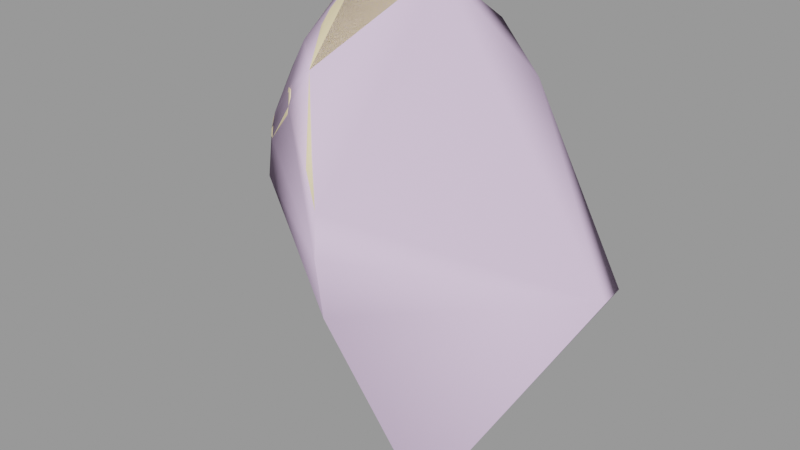# Source: engineergib004.blend  (saved by Blender 2.92.15; exported with 4.5.12 LTS)
import bpy
from mathutils import Matrix  # noqa: F401  (used for matrix-valued properties, if any)

bpy.ops.wm.read_factory_settings(use_empty=True)
scene = bpy.context.scene
scene.name = 'engineergib004.qc'

# ---- materials (node trees are filled in below, after node groups)
mat_engineer_red_gib = bpy.data.materials.new('engineer_red_gib')
mat_engineer_red_gib.use_transparent_shadow = False
mat_engineer_red_gib.diffuse_color = (0.9923, 0.814, 0.4868, 1.0)
mat_phy = bpy.data.materials.new('  phy')
mat_phy.use_transparent_shadow = False
mat_phy.diffuse_color = (0.8091, 0.6173, 0.8791, 1.0)

# ---- material node trees

# ---- meshes
me_engineergib004_reference = bpy.data.meshes.new('engineergib004_reference')
me_engineergib004_reference.from_pydata([(-4.893, 0.5898, 42.87), (-5.575, -1.776, 45.85), (-4.904, 0.7252, 43.47), (-4.297, 3.031, 41.99), (-4.21, 3.714, 42.59), (-4.442, 0.9485, 41.41), (-10.25, 2.175, 56.41), (-9.283, 4.348, 56.04), (-10.12, 2.211, 56.03), (-9.294, 4.54, 56.58), (-6.586, 6.421, 54.22), (-7.006, 6.511, 52.94), (-10.91, 2.505, 55.05), (-10.46, 4.769, 54.12), (-11.44, 2.813, 54.18), (-9.908, 4.608, 55.12), (-7.597, 6.438, 51.58), (-5.735, 6.104, 48.49), (-9.317, 1.73, 57.57), (-8.158, 4.176, 57.93), (-5.422, 5.997, 56.59), (-4.211, 6.686, 54.48), (-3.446, 7.071, 51.75), (-4.683, 6.699, 50.11), (-4.415, 5.974, 46.9), (-5.52, 3.612, 44.45), (-2.77, 5.872, 45.31), (-4.487, 3.613, 43.13), (-5.702, 0.1224, 44.81), (-6.499, -0.5177, 46.14), (-6.553, 3.611, 45.78), (-2.171, 7.087, 49.2), (-0.4937, 7.169, 46.94), (-3.773, 6.575, 48.67), (-8.043, 3.784, 57.69), (-6.615, 3.957, 58.55), (-9.013, 1.702, 57.46), (-7.908, 1.344, 58.7), (-7.713, -0.247, 57.86), (-6.917, -2.106, 56.48), (-5.969, -3.267, 54.26), (-5.218, -3.815, 52.83), (-4.836, -4.298, 51.51), (-4.344, -4.508, 49.74), (-3.129, -3.33, 46.17), (-0.3, 5.847, 47.03), (-1.43, 3.517, 45.8), (-2.719, 2.741, 43.08), (-2.01, -1.497, 43.04), (-1.836, -2.727, 42.7), (-3.418, -1.147, 41.73), (-6.066, -2.738, 49.04), (-6.247, -3.256, 51.02), (-6.462, -3.129, 52.69), (-7.968, -1.661, 55.19), (-8.748, 0.004853, 56.57), (-9.923, 0.1189, 55.34), (-9.003, -0.1822, 56.56), (-9.172, -1.401, 53.96), (-8.108, -1.855, 55.08), (-7.705, -2.256, 51.6), (-7.351, -2.324, 50.26), (-7.418, -1.139, 48.02), (-10.18, -0.984, 51.59), (-10.04, -0.9176, 53.03), (-9.1, -1.232, 53.91), (-10.69, 0.4866, 54.15), (-9.866, 0.1851, 55.04), (-11.29, 0.6168, 53.25), (-9.652, -1.055, 54.11), (-7.984, -1.926, 55.56), (-8.22, -1.742, 55.53), (-7.795, -2.132, 55.41), (-7.726, -2.28, 55.15), (-7.804, -2.314, 54.87), (-9.236, -1.627, 53.46), (-9.473, -1.443, 53.43), (-9.662, -1.237, 53.57), (-9.73, -1.089, 53.83), (-7.1, 3.88, 45.64), (-7.002, 6.529, 47.04), (-8.673, 6.743, 49.48), (-10.35, 5.156, 51.53), (-11.26, 3.27, 52.03), (-10.86, 1.177, 51.17), (-9.666, 0.2978, 48.97), (-8.209, 0.1246, 46.52), (-7.318, 0.6842, 45.49), (-8.831, 0.8715, 45.01), (-7.738, 1.445, 44.67), (-10.33, 1.367, 45.74), (-11.39, 2.579, 46.12), (-12.03, 4.403, 46.59), (-11.12, 5.79, 46.9), (-9.398, 6.457, 46.66), (-7.54, 6.525, 46.22), (-7.353, 4.113, 44.99), (-9.332, -0.6349, 54.01), (-9.41, -0.6688, 53.73), (-9.341, -0.8167, 53.46), (-9.153, -1.022, 53.32), (-8.891, -1.198, 53.32), (-7.484, -1.893, 54.76), (-7.406, -1.86, 55.04), (-7.474, -1.712, 55.3), (-7.663, -1.506, 55.45), (-7.9, -1.321, 55.42)], [], [(0, 1, 2), (3, 0, 4), (3, 5, 0), (6, 7, 8), (6, 9, 7), (9, 10, 7), (11, 7, 10), (12, 13, 14), (12, 15, 13), (15, 12, 8), (15, 8, 7), (11, 15, 7), (15, 11, 16), (11, 17, 16), (15, 16, 13), (18, 9, 6), (18, 19, 9), (9, 19, 20), (9, 20, 10), (10, 20, 21), (10, 21, 22), (22, 11, 10), (22, 23, 11), (11, 23, 17), (23, 24, 17), (17, 24, 25), (25, 24, 26), (25, 26, 27), (2, 25, 27), (2, 28, 25), (25, 28, 29), (25, 29, 30), (17, 25, 30), (31, 32, 26), (24, 31, 26), (24, 33, 31), (23, 33, 24), (31, 33, 23), (31, 23, 22), (34, 35, 20), (36, 35, 34), (36, 37, 35), (2, 4, 0), (2, 27, 4), (26, 4, 27), (4, 26, 32), (37, 38, 39), (37, 39, 35), (39, 40, 35), (20, 35, 40), (20, 40, 21), (41, 21, 40), (41, 42, 21), (21, 42, 43), (21, 43, 22), (44, 22, 43), (44, 31, 22), (45, 31, 44), (45, 32, 31), (4, 32, 45), (4, 45, 46), (4, 46, 47), (47, 46, 48), (4, 47, 48), (4, 48, 5), (4, 5, 3), (45, 44, 46), (49, 46, 44), (49, 48, 46), (49, 5, 48), (49, 50, 5), (50, 0, 5), (50, 1, 0), (49, 1, 50), (49, 44, 1), (44, 51, 1), (44, 43, 51), (51, 43, 42), (51, 42, 52), (41, 52, 42), (41, 53, 52), (53, 41, 40), (53, 40, 39), (53, 39, 54), (39, 55, 54), (39, 38, 55), (36, 55, 38), (36, 38, 37), (56, 18, 6), (56, 57, 18), (58, 57, 56), (58, 59, 57), (53, 59, 58), (53, 58, 60), (52, 53, 60), (52, 60, 61), (52, 61, 62), (63, 62, 61), (63, 61, 60), (64, 63, 60), (64, 60, 65), (66, 64, 65), (66, 65, 67), (12, 66, 67), (12, 67, 8), (64, 68, 63), (64, 66, 68), (66, 14, 68), (66, 12, 14), (52, 62, 51), (29, 51, 62), (29, 1, 51), (1, 29, 28), (1, 28, 2), (69, 70, 71), (69, 72, 70), (69, 73, 72), (69, 74, 73), (69, 75, 74), (69, 76, 75), (69, 77, 76), (69, 78, 77), (18, 55, 36), (18, 57, 55), (57, 54, 55), (57, 59, 54), (59, 53, 54), (19, 34, 20), (19, 36, 34), (19, 18, 36), (58, 65, 60), (58, 67, 65), (58, 56, 67), (56, 8, 67), (56, 6, 8), (79, 17, 30), (79, 80, 17), (80, 16, 17), (80, 81, 16), (81, 13, 16), (81, 82, 13), (82, 14, 13), (82, 83, 14), (83, 68, 14), (83, 84, 68), (84, 63, 68), (84, 85, 63), (85, 62, 63), (85, 86, 62), (86, 29, 62), (86, 87, 29), (87, 88, 89), (87, 86, 88), (86, 90, 88), (86, 85, 90), (85, 91, 90), (85, 84, 91), (84, 92, 91), (84, 83, 92), (83, 93, 92), (83, 82, 93), (82, 94, 93), (82, 81, 94), (81, 95, 94), (81, 80, 95), (80, 96, 95), (80, 79, 96), (79, 89, 96), (79, 87, 89), (87, 79, 30), (87, 30, 29), (92, 90, 91), (92, 88, 90), (92, 89, 88), (92, 96, 89), (92, 95, 96), (92, 94, 95), (92, 93, 94), (78, 69, 97), (78, 97, 98), (77, 78, 98), (77, 98, 99), (76, 77, 99), (76, 99, 100), (75, 76, 100), (75, 100, 101), (102, 75, 101), (102, 74, 75), (102, 73, 74), (102, 103, 73), (103, 72, 73), (103, 104, 72), (104, 70, 72), (104, 105, 70), (105, 71, 70), (105, 106, 71), (97, 71, 106), (97, 69, 71)])
me_engineergib004_reference.polygons.foreach_set('use_smooth', [True] * 198)
_k = set([(0, 1), (0, 4), (1, 2), (1, 51), (2, 27), (4, 26), (6, 9), (6, 56), (7, 8), (7, 10), (8, 67), (9, 10), (18, 19), (18, 57), (19, 20), (20, 34), (26, 27), (34, 36), (36, 55), (42, 52), (51, 52), (53, 54), (53, 59), (54, 55), (56, 58), (57, 59), (58, 60), (60, 65), (65, 67), (69, 71), (69, 78), (70, 71), (70, 72), (72, 73), (73, 74), (74, 75), (75, 76), (76, 77), (77, 78)])
me_engineergib004_reference.attributes.new('sharp_edge', 'BOOLEAN', 'EDGE').data.foreach_set('value', [ (min(e.vertices), max(e.vertices)) in _k for e in me_engineergib004_reference.edges])
_uv = me_engineergib004_reference.uv_layers.new(name='UVMap')
_uv.uv.foreach_set('vector', [0.5775, 0.1248, 0.5969, 0.1743, 0.5761, 0.1346, 0.9546, 0.07248, 0.9826, 0.1028, 0.9576, 0.09683, 0.9546, 0.07248, 0.9837, 0.0696, 0.9826, 0.1028, 0.9522, 0.3713, 0.9434, 0.3346, 0.9551, 0.3643, 0.9522, 0.3713, 0.9404, 0.3412, 0.9434, 0.3346, 0.9404, 0.3412, 0.9274, 0.2829, 0.9434, 0.3346, 0.9347, 0.2672, 0.9434, 0.3346, 0.9274, 0.2829, 0.9628, 0.3504, 0.9575, 0.312, 0.9689, 0.3385, 0.9628, 0.3504, 0.9505, 0.3234, 0.9575, 0.312, 0.9505, 0.3234, 0.9628, 0.3504, 0.9551, 0.3643, 0.9505, 0.3234, 0.9551, 0.3643, 0.9434, 0.3346, 0.9347, 0.2672, 0.9505, 0.3234, 0.9434, 0.3346, 0.9505, 0.3234, 0.9347, 0.2672, 0.9435, 0.252, 0.9347, 0.2672, 0.9409, 0.195, 0.9435, 0.252, 0.9505, 0.3234, 0.9435, 0.252, 0.9575, 0.312, 0.94, 0.3883, 0.9404, 0.3412, 0.9522, 0.3713, 0.94, 0.3883, 0.9283, 0.3555, 0.9404, 0.3412, 0.9404, 0.3412, 0.9283, 0.3555, 0.9115, 0.3107, 0.9404, 0.3412, 0.9115, 0.3107, 0.9274, 0.2829, 0.9274, 0.2829, 0.9115, 0.3107, 0.9003, 0.2888, 0.9274, 0.2829, 0.9003, 0.2888, 0.9131, 0.2263, 0.9131, 0.2263, 0.9347, 0.2672, 0.9274, 0.2829, 0.9131, 0.2263, 0.9276, 0.211, 0.9347, 0.2672, 0.9347, 0.2672, 0.9276, 0.211, 0.9409, 0.195, 0.9276, 0.211, 0.9371, 0.1627, 0.9409, 0.195, 0.9409, 0.195, 0.9371, 0.1627, 0.9603, 0.1316, 0.9603, 0.1316, 0.9371, 0.1627, 0.9313, 0.1283, 0.9603, 0.1316, 0.9313, 0.1283, 0.9573, 0.106, 0.9814, 0.1093, 0.9603, 0.1316, 0.9573, 0.106, 0.9814, 0.1093, 0.9879, 0.1292, 0.9603, 0.1316, 0.9603, 0.1316, 0.9879, 0.1292, 0.9952, 0.1506, 0.9603, 0.1316, 0.9952, 0.1506, 0.9632, 0.1575, 0.9409, 0.195, 0.9603, 0.1316, 0.9632, 0.1575, 0.9122, 0.1815, 0.9074, 0.1383, 0.9313, 0.1283, 0.9371, 0.1627, 0.9122, 0.1815, 0.9313, 0.1283, 0.9371, 0.1627, 0.926, 0.1842, 0.9122, 0.1815, 0.9276, 0.211, 0.926, 0.1842, 0.9371, 0.1627, 0.9122, 0.1815, 0.926, 0.1842, 0.9276, 0.211, 0.9122, 0.1815, 0.9276, 0.211, 0.9131, 0.2263, 0.9255, 0.3603, 0.9124, 0.3593, 0.9115, 0.3107, 0.9355, 0.392, 0.9124, 0.3593, 0.9255, 0.3603, 0.9355, 0.392, 0.9225, 0.4012, 0.9124, 0.3593, 0.9814, 0.1093, 0.9576, 0.09683, 0.9826, 0.1028, 0.9814, 0.1093, 0.9573, 0.106, 0.9576, 0.09683, 0.9313, 0.1283, 0.9576, 0.09683, 0.9573, 0.106, 0.626, 0.8555, 0.6345, 0.8087, 0.6373, 0.7777, 0.7176, 0.8743, 0.7152, 0.904, 0.7094, 0.9384, 0.7176, 0.8743, 0.7094, 0.9384, 0.7111, 0.8251, 0.7094, 0.9384, 0.6981, 0.9615, 0.7111, 0.8251, 0.6963, 0.79, 0.7111, 0.8251, 0.6981, 0.9615, 0.6963, 0.79, 0.6981, 0.9615, 0.6826, 0.7793, 0.6903, 0.9726, 0.6826, 0.7793, 0.6981, 0.9615, 0.6903, 0.9726, 0.6836, 0.983, 0.6826, 0.7793, 0.6826, 0.7793, 0.6836, 0.983, 0.674, 0.9892, 0.6826, 0.7793, 0.674, 0.9892, 0.6668, 0.7761, 0.6521, 0.9726, 0.6668, 0.7761, 0.674, 0.9892, 0.6521, 0.9726, 0.6517, 0.7782, 0.6668, 0.7761, 0.6392, 0.8008, 0.6517, 0.7782, 0.6521, 0.9726, 0.6392, 0.8008, 0.6373, 0.7777, 0.6517, 0.7782, 0.626, 0.8555, 0.6373, 0.7777, 0.6392, 0.8008, 0.626, 0.8555, 0.6392, 0.8008, 0.638, 0.8472, 0.626, 0.8555, 0.638, 0.8472, 0.6274, 0.8689, 0.6274, 0.8689, 0.638, 0.8472, 0.6318, 0.9435, 0.626, 0.8555, 0.6274, 0.8689, 0.6318, 0.9435, 0.626, 0.8555, 0.6318, 0.9435, 0.6241, 0.9078, 0.626, 0.8555, 0.6241, 0.9078, 0.624, 0.869, 0.6392, 0.8008, 0.6521, 0.9726, 0.638, 0.8472, 0.6315, 0.9659, 0.638, 0.8472, 0.6521, 0.9726, 0.6315, 0.9659, 0.6318, 0.9435, 0.638, 0.8472, 0.6194, 0.09302, 0.5767, 0.08964, 0.7384, 0.09436, 0.6194, 0.09302, 0.5979, 0.09389, 0.5767, 0.08964, 0.5979, 0.09389, 0.5775, 0.1248, 0.5767, 0.08964, 0.5979, 0.09389, 0.5969, 0.1743, 0.5775, 0.1248, 0.6194, 0.09302, 0.5969, 0.1743, 0.5979, 0.09389, 0.6194, 0.09302, 0.6222, 0.1582, 0.5969, 0.1743, 0.6222, 0.1582, 0.6073, 0.226, 0.5969, 0.1743, 0.6222, 0.1582, 0.6281, 0.2252, 0.6073, 0.226, 0.6073, 0.226, 0.6281, 0.2252, 0.629, 0.2554, 0.6073, 0.226, 0.629, 0.2554, 0.6141, 0.2573, 0.6283, 0.2792, 0.6141, 0.2573, 0.629, 0.2554, 0.6283, 0.2792, 0.6167, 0.2847, 0.6141, 0.2573, 0.6167, 0.2847, 0.6283, 0.2792, 0.6249, 0.3061, 0.6167, 0.2847, 0.6249, 0.3061, 0.6209, 0.3492, 0.6167, 0.2847, 0.6209, 0.3492, 0.6085, 0.3363, 0.6209, 0.3492, 0.6007, 0.3709, 0.6085, 0.3363, 0.6209, 0.3492, 0.6121, 0.3857, 0.6007, 0.3709, 0.5938, 0.4002, 0.6007, 0.3709, 0.6121, 0.3857, 0.5938, 0.4002, 0.6121, 0.3857, 0.606, 0.4132, 0.5879, 0.3539, 0.5909, 0.3995, 0.5792, 0.3877, 0.5879, 0.3539, 0.5985, 0.3681, 0.5909, 0.3995, 0.5954, 0.3216, 0.5985, 0.3681, 0.5879, 0.3539, 0.5954, 0.3216, 0.6073, 0.3329, 0.5985, 0.3681, 0.6167, 0.2847, 0.6073, 0.3329, 0.5954, 0.3216, 0.6167, 0.2847, 0.5954, 0.3216, 0.6029, 0.2742, 0.6141, 0.2573, 0.6167, 0.2847, 0.6029, 0.2742, 0.6141, 0.2573, 0.6029, 0.2742, 0.601, 0.253, 0.6141, 0.2573, 0.601, 0.253, 0.5888, 0.2194, 0.5801, 0.2902, 0.5888, 0.2194, 0.601, 0.253, 0.5801, 0.2902, 0.601, 0.253, 0.6029, 0.2742, 0.5844, 0.3118, 0.5801, 0.2902, 0.6029, 0.2742, 0.5844, 0.3118, 0.6029, 0.2742, 0.594, 0.3212, 0.5771, 0.3399, 0.5844, 0.3118, 0.594, 0.3212, 0.5771, 0.3399, 0.594, 0.3212, 0.5864, 0.3496, 0.5681, 0.3711, 0.5771, 0.3399, 0.5864, 0.3496, 0.5681, 0.3711, 0.5864, 0.3496, 0.5772, 0.3824, 0.5844, 0.3118, 0.5703, 0.329, 0.5801, 0.2902, 0.5844, 0.3118, 0.5771, 0.3399, 0.5703, 0.329, 0.5771, 0.3399, 0.5607, 0.3624, 0.5703, 0.329, 0.5771, 0.3399, 0.5681, 0.3711, 0.5607, 0.3624, 0.6141, 0.2573, 0.5888, 0.2194, 0.6073, 0.226, 0.5855, 0.1858, 0.6073, 0.226, 0.5888, 0.2194, 0.5855, 0.1858, 0.5969, 0.1743, 0.6073, 0.226, 0.5969, 0.1743, 0.5855, 0.1858, 0.5805, 0.1607, 0.5969, 0.1743, 0.5805, 0.1607, 0.5761, 0.1346, 0.2736, 0.5318, 0.2927, 0.5287, 0.2909, 0.5317, 0.2736, 0.5318, 0.2934, 0.5238, 0.2927, 0.5287, 0.2736, 0.5318, 0.2926, 0.519, 0.2934, 0.5238, 0.2736, 0.5318, 0.2906, 0.516, 0.2926, 0.519, 0.2736, 0.5318, 0.2734, 0.5161, 0.2906, 0.516, 0.2736, 0.5318, 0.2715, 0.5191, 0.2734, 0.5161, 0.2736, 0.5318, 0.2709, 0.524, 0.2715, 0.5191, 0.2736, 0.5318, 0.2717, 0.5288, 0.2709, 0.524, 0.5909, 0.3995, 0.6007, 0.3709, 0.5938, 0.4002, 0.5909, 0.3995, 0.5985, 0.3681, 0.6007, 0.3709, 0.5985, 0.3681, 0.6085, 0.3363, 0.6007, 0.3709, 0.5985, 0.3681, 0.6073, 0.3329, 0.6085, 0.3363, 0.6073, 0.3329, 0.6167, 0.2847, 0.6085, 0.3363, 0.9283, 0.3555, 0.9255, 0.3603, 0.9115, 0.3107, 0.9283, 0.3555, 0.9355, 0.392, 0.9255, 0.3603, 0.9283, 0.3555, 0.94, 0.3883, 0.9355, 0.392, 0.5954, 0.3216, 0.594, 0.3212, 0.6029, 0.2742, 0.5954, 0.3216, 0.5864, 0.3496, 0.594, 0.3212, 0.5954, 0.3216, 0.5879, 0.3539, 0.5864, 0.3496, 0.5879, 0.3539, 0.5772, 0.3824, 0.5864, 0.3496, 0.5879, 0.3539, 0.5792, 0.3877, 0.5772, 0.3824, 0.4336, 0.1569, 0.4503, 0.193, 0.4331, 0.163, 0.4336, 0.1569, 0.4549, 0.1613, 0.4503, 0.193, 0.4549, 0.1613, 0.4665, 0.2234, 0.4503, 0.193, 0.4549, 0.1613, 0.4709, 0.1879, 0.4665, 0.2234, 0.4709, 0.1879, 0.4894, 0.2555, 0.4665, 0.2234, 0.4709, 0.1879, 0.4899, 0.2194, 0.4894, 0.2555, 0.4899, 0.2194, 0.5028, 0.2602, 0.4894, 0.2555, 0.4899, 0.2194, 0.5025, 0.2266, 0.5028, 0.2602, 0.5025, 0.2266, 0.518, 0.2555, 0.5028, 0.2602, 0.5025, 0.2266, 0.5189, 0.2224, 0.518, 0.2555, 0.5189, 0.2224, 0.5331, 0.2409, 0.518, 0.2555, 0.5189, 0.2224, 0.5329, 0.1968, 0.5331, 0.2409, 0.5329, 0.1968, 0.5537, 0.1936, 0.5331, 0.2409, 0.5329, 0.1968, 0.5467, 0.1659, 0.5537, 0.1936, 0.5467, 0.1659, 0.5606, 0.1664, 0.5537, 0.1936, 0.5467, 0.1659, 0.5537, 0.1499, 0.5606, 0.1664, 0.5537, 0.1499, 0.543, 0.1414, 0.5521, 0.1359, 0.5537, 0.1499, 0.5467, 0.1659, 0.543, 0.1414, 0.5467, 0.1659, 0.5305, 0.1464, 0.543, 0.1414, 0.5467, 0.1659, 0.5329, 0.1968, 0.5305, 0.1464, 0.5329, 0.1968, 0.5183, 0.1458, 0.5305, 0.1464, 0.5329, 0.1968, 0.5189, 0.2224, 0.5183, 0.1458, 0.5189, 0.2224, 0.5027, 0.1455, 0.5183, 0.1458, 0.5189, 0.2224, 0.5025, 0.2266, 0.5027, 0.1455, 0.5025, 0.2266, 0.4875, 0.1524, 0.5027, 0.1455, 0.5025, 0.2266, 0.4899, 0.2194, 0.4875, 0.1524, 0.4899, 0.2194, 0.4692, 0.1517, 0.4875, 0.1524, 0.4899, 0.2194, 0.4709, 0.1879, 0.4692, 0.1517, 0.4709, 0.1879, 0.4552, 0.149, 0.4692, 0.1517, 0.4709, 0.1879, 0.4549, 0.1613, 0.4552, 0.149, 0.4549, 0.1613, 0.4334, 0.1467, 0.4552, 0.149, 0.4549, 0.1613, 0.4336, 0.1569, 0.4334, 0.1467, 0.4336, 0.1569, 0.4141, 0.1575, 0.4334, 0.1467, 0.4336, 0.1569, 0.411, 0.1714, 0.4141, 0.1575, 0.411, 0.1714, 0.4336, 0.1569, 0.4331, 0.163, 0.411, 0.1714, 0.4331, 0.163, 0.4049, 0.1892, 0.7288, 0.9546, 0.7486, 0.911, 0.7404, 0.9401, 0.7288, 0.9546, 0.7534, 0.867, 0.7486, 0.911, 0.7288, 0.9546, 0.7512, 0.8324, 0.7534, 0.867, 0.7288, 0.9546, 0.7354, 0.8139, 0.7512, 0.8324, 0.7288, 0.9546, 0.7178, 0.8073, 0.7354, 0.8139, 0.7288, 0.9546, 0.7135, 0.8568, 0.7178, 0.8073, 0.7288, 0.9546, 0.7187, 0.9239, 0.7135, 0.8568, 0.3339, 0.3411, 0.3339, 0.335, 0.3395, 0.335, 0.3339, 0.3411, 0.3395, 0.335, 0.3395, 0.3411, 0.3339, 0.3476, 0.3339, 0.3411, 0.3395, 0.3411, 0.3339, 0.3476, 0.3395, 0.3411, 0.3395, 0.3475, 0.3339, 0.3541, 0.3339, 0.3476, 0.3395, 0.3475, 0.3339, 0.3541, 0.3395, 0.3475, 0.3395, 0.354, 0.3339, 0.3604, 0.3339, 0.3541, 0.3395, 0.354, 0.3339, 0.3604, 0.3395, 0.354, 0.3395, 0.3606, 0.3395, 0.4048, 0.3339, 0.3604, 0.3395, 0.3606, 0.3395, 0.4048, 0.3339, 0.4047, 0.3339, 0.3604, 0.3395, 0.4048, 0.3339, 0.4108, 0.3339, 0.4047, 0.3395, 0.4048, 0.3395, 0.4108, 0.3339, 0.4108, 0.3395, 0.4108, 0.3339, 0.4172, 0.3339, 0.4108, 0.3395, 0.4108, 0.3395, 0.4173, 0.3339, 0.4172, 0.3395, 0.4173, 0.3339, 0.4238, 0.3339, 0.4172, 0.3395, 0.4173, 0.3395, 0.4238, 0.3339, 0.4238, 0.3395, 0.4238, 0.3339, 0.4301, 0.3339, 0.4238, 0.3395, 0.4238, 0.3395, 0.43, 0.3339, 0.4301, 0.3393, 0.4744, 0.3339, 0.4301, 0.3395, 0.43, 0.3393, 0.4744, 0.3337, 0.4745, 0.3339, 0.4301])
me_engineergib004_reference.materials.append(mat_engineer_red_gib)
me_engineergib004_reference.use_remesh_fix_poles = True
me_engineergib004_reference.use_remesh_preserve_attributes = False
me_engineergib004_reference.use_mirror_vertex_groups = False
me_engineergib004_reference.update()
me_engineergib004_reference.normals_split_custom_set([tuple(v) for v in zip(*[iter([-0.9719, 0.1761, -0.1563, -0.9775, 0.2009, -0.06442, -0.9719, 0.1761, -0.1563, -0.325, 0.3102, -0.8934, -0.9335, -0.119, -0.3383, 0.1689, 0.3506, -0.9212, -0.325, 0.3102, -0.8934, -0.2163, 0.09223, -0.972, -0.9335, -0.119, -0.3383, -0.9524, 0.1871, -0.2405, -0.8138, 0.5322, -0.2335, -0.9524, 0.1871, -0.2405, -0.9524, 0.1871, -0.2405, -0.8138, 0.5322, -0.2335, -0.8138, 0.5322, -0.2335, -0.8138, 0.5322, -0.2335, -0.6915, 0.6758, -0.255, -0.8138, 0.5322, -0.2335, -0.2764, 0.9557, 0.1016, -0.5942, 0.6256, 0.5056, -0.2538, 0.9418, 0.2202, -0.8179, 0.01396, 0.5752, -0.6615, 0.7007, 0.2673, -0.9618, 0.1325, 0.2395, -0.8179, 0.01396, 0.5752, -0.6041, 0.6546, 0.4545, -0.6615, 0.7007, 0.2673, -0.6041, 0.6546, 0.4545, -0.8179, 0.01396, 0.5752, -0.7846, -0.0228, 0.6195, -0.6041, 0.6546, 0.4545, -0.7846, -0.0228, 0.6195, -0.5942, 0.6256, 0.5056, -0.2764, 0.9557, 0.1016, -0.6041, 0.6546, 0.4545, -0.5942, 0.6256, 0.5056, -0.6041, 0.6546, 0.4545, -0.2764, 0.9557, 0.1016, -0.1891, 0.9777, 0.0914, -0.2764, 0.9557, 0.1016, 0.004071, 0.9432, -0.3322, -0.1891, 0.9777, 0.0914, -0.6041, 0.6546, 0.4545, -0.1891, 0.9777, 0.0914, -0.6615, 0.7007, 0.2673, -0.7883, -0.07682, 0.6105, -0.5623, 0.5988, 0.5703, -0.7884, -0.07674, 0.6104, -0.7883, -0.07682, 0.6105, -0.5623, 0.5988, 0.5703, -0.5623, 0.5988, 0.5703, -0.5623, 0.5988, 0.5703, -0.5623, 0.5988, 0.5703, 0.01207, 0.8509, 0.5252, -0.5623, 0.5988, 0.5703, 0.01207, 0.8509, 0.5252, -0.2538, 0.9418, 0.2202, -0.2538, 0.9418, 0.2202, 0.01207, 0.8509, 0.5252, 0.8836, 0.1841, 0.4305, -0.2538, 0.9418, 0.2202, 0.8836, 0.1841, 0.4305, 0.4561, 0.8657, 0.2061, 0.4561, 0.8657, 0.2061, -0.2764, 0.9557, 0.1016, -0.2538, 0.9418, 0.2202, 0.4561, 0.8657, 0.2061, -0.1803, 0.9753, -0.1274, -0.2764, 0.9557, 0.1016, -0.2764, 0.9557, 0.1016, -0.1803, 0.9753, -0.1274, 0.004071, 0.9432, -0.3322, -0.1803, 0.9753, -0.1274, -0.3638, 0.8581, -0.3623, 0.004071, 0.9432, -0.3322, 0.004071, 0.9432, -0.3322, -0.3638, 0.8581, -0.3623, -0.7266, 0.3919, -0.5644, -0.7266, 0.3919, -0.5644, -0.3638, 0.8581, -0.3623, -0.1113, 0.8647, -0.4898, -0.7266, 0.3919, -0.5644, -0.1113, 0.8647, -0.4898, -0.7125, 0.4204, -0.5618, -0.7843, -0.1825, -0.593, -0.7266, 0.3919, -0.5644, -0.7125, 0.4204, -0.5618, -0.7843, -0.1825, -0.593, -0.7977, -0.1347, -0.5878, -0.7266, 0.3919, -0.5644, -0.7266, 0.3919, -0.5644, -0.7977, -0.1347, -0.5878, -0.5201, -0.4446, -0.7293, -0.7266, 0.3919, -0.5644, -0.5201, -0.4446, -0.7293, -0.07153, 0.3664, -0.9277, 0.004071, 0.9432, -0.3322, -0.7266, 0.3919, -0.5644, -0.07153, 0.3664, -0.9277, 0.38, 0.9208, 0.08752, 0.7365, 0.6191, -0.2724, -0.1113, 0.8647, -0.4898, -0.3638, 0.8581, -0.3623, 0.38, 0.9208, 0.08752, -0.1113, 0.8647, -0.4898, -0.3638, 0.8581, -0.3623, -0.2033, 0.9566, -0.2088, 0.38, 0.9208, 0.08752, -0.1803, 0.9753, -0.1274, -0.2033, 0.9566, -0.2088, -0.3638, 0.8581, -0.3623, 0.38, 0.9208, 0.08752, -0.2033, 0.9566, -0.2088, -0.1803, 0.9753, -0.1274, 0.38, 0.9208, 0.08752, -0.1803, 0.9753, -0.1274, 0.4561, 0.8657, 0.2061, -0.5243, 0.5319, 0.665, 0.426, 0.1165, 0.8972, 0.01207, 0.8509, 0.5252, -0.7212, -0.06015, 0.6901, 0.426, 0.1165, 0.8972, -0.5243, 0.5319, 0.665, -0.7212, -0.06015, 0.6901, -0.3298, -0.1823, 0.9263, 0.426, 0.1165, 0.8972, -0.9719, 0.1761, -0.1563, -0.8578, 0.454, -0.2407, -0.9719, 0.1761, -0.1563, -0.9719, 0.1761, -0.1563, -0.8578, 0.4541, -0.2407, -0.8578, 0.454, -0.2407, -0.6702, 0.7118, -0.21, -0.8578, 0.454, -0.2407, -0.8578, 0.4541, -0.2407, 0.1689, 0.3506, -0.9212, -0.1113, 0.8647, -0.4898, 0.7365, 0.6191, -0.2724, -0.3298, -0.1823, 0.9263, -0.3584, -0.5736, 0.7365, 0.08673, -0.7368, 0.6705, -0.3298, -0.1823, 0.9263, 0.08673, -0.7368, 0.6705, 0.426, 0.1165, 0.8972, 0.08673, -0.7368, 0.6705, 0.5074, -0.704, 0.497, 0.426, 0.1165, 0.8972, 0.01207, 0.8509, 0.5252, 0.426, 0.1165, 0.8972, 0.5074, -0.704, 0.497, 0.01207, 0.8509, 0.5252, 0.5074, -0.704, 0.497, 0.8836, 0.1841, 0.4305, -0.07705, -0.9542, 0.289, 0.8836, 0.1841, 0.4305, 0.5074, -0.704, 0.497, -0.07705, -0.9542, 0.289, 0.3262, -0.9039, 0.2767, 0.8836, 0.1841, 0.4305, 0.8836, 0.1841, 0.4305, 0.3262, -0.9039, 0.2767, 0.3786, -0.925, 0.03091, 0.8836, 0.1841, 0.4305, 0.3786, -0.925, 0.03091, 0.4561, 0.8657, 0.2061, 0.6112, -0.7807, 0.13, 0.4561, 0.8657, 0.2061, 0.3786, -0.925, 0.03091, 0.6112, -0.7807, 0.13, 0.38, 0.9208, 0.08752, 0.4561, 0.8657, 0.2061, 0.9917, 0.02686, -0.1261, 0.38, 0.9208, 0.08752, 0.6112, -0.7807, 0.13, 0.9917, 0.02686, -0.1261, 0.7365, 0.6191, -0.2724, 0.38, 0.9208, 0.08752, 0.1689, 0.3506, -0.9212, 0.7365, 0.6191, -0.2724, 0.9917, 0.02686, -0.1261, 0.1689, 0.3506, -0.9212, 0.9917, 0.02686, -0.1261, 0.9924, 0.003588, -0.1231, 0.1689, 0.3506, -0.9212, 0.9924, 0.003588, -0.1231, 0.7283, 0.2097, -0.6524, 0.7283, 0.2097, -0.6524, 0.9924, 0.003588, -0.1231, 0.8775, 0.1107, -0.4665, 0.1689, 0.3506, -0.9212, 0.7283, 0.2097, -0.6524, 0.8775, 0.1107, -0.4665, 0.1689, 0.3506, -0.9212, 0.8775, 0.1107, -0.4665, -0.2163, 0.09223, -0.972, 0.1689, 0.3506, -0.9212, -0.2163, 0.09223, -0.972, -0.325, 0.3102, -0.8934, 0.9917, 0.02686, -0.1261, 0.6112, -0.7807, 0.13, 0.9924, 0.003588, -0.1231, 0.7314, -0.4562, -0.5069, 0.9924, 0.003588, -0.1231, 0.6112, -0.7807, 0.13, 0.7314, -0.4562, -0.5069, 0.8775, 0.1107, -0.4665, 0.9924, 0.003588, -0.1231, 0.7314, -0.4562, -0.5069, -0.2163, 0.09223, -0.972, 0.8775, 0.1107, -0.4665, 0.7314, -0.4562, -0.5069, -0.3318, -0.5014, -0.7991, -0.2163, 0.09223, -0.972, -0.3318, -0.5014, -0.7991, -0.9335, -0.119, -0.3383, -0.2163, 0.09223, -0.972, -0.3318, -0.5014, -0.7991, -0.6258, -0.6678, -0.4029, -0.9335, -0.119, -0.3383, 0.7314, -0.4562, -0.5069, -0.6258, -0.6678, -0.4029, -0.3318, -0.5014, -0.7991, 0.7314, -0.4562, -0.5069, 0.6112, -0.7807, 0.13, -0.6258, -0.6678, -0.4029, 0.6112, -0.7807, 0.13, -0.5737, -0.7713, -0.2757, -0.6258, -0.6678, -0.4029, 0.6112, -0.7807, 0.13, 0.3786, -0.925, 0.03091, -0.5737, -0.7713, -0.2757, -0.5737, -0.7713, -0.2757, 0.3786, -0.925, 0.03091, 0.3262, -0.9039, 0.2767, -0.5737, -0.7713, -0.2757, 0.3262, -0.9039, 0.2767, -0.62, -0.7651, -0.1739, -0.07705, -0.9542, 0.289, -0.5706, -0.8139, -0.1091, 0.3262, -0.9039, 0.2767, -0.07705, -0.9542, 0.289, -0.5463, -0.8359, 0.05298, -0.5706, -0.8139, -0.1091, -0.5463, -0.8359, 0.05298, -0.07705, -0.9542, 0.289, 0.5074, -0.704, 0.497, -0.5463, -0.8359, 0.05298, 0.5074, -0.704, 0.497, 0.08673, -0.7368, 0.6705, -0.5463, -0.8359, 0.05298, 0.08673, -0.7368, 0.6705, -0.6406, -0.7179, 0.2726, 0.08673, -0.7368, 0.6705, -0.7243, -0.5056, 0.4688, -0.6406, -0.7179, 0.2726, 0.08673, -0.7368, 0.6705, -0.3584, -0.5736, 0.7365, -0.7243, -0.5056, 0.4688, -0.7212, -0.06015, 0.6901, -0.7243, -0.5056, 0.4688, -0.3584, -0.5736, 0.7365, -0.7212, -0.06015, 0.6901, -0.3584, -0.5736, 0.7365, -0.3298, -0.1823, 0.9263, -0.7336, -0.5283, 0.4275, -0.7883, -0.07682, 0.6105, -0.7884, -0.07674, 0.6104, -0.7336, -0.5283, 0.4275, -0.7336, -0.5283, 0.4275, -0.7883, -0.07682, 0.6105, -0.6068, -0.7697, 0.1985, -0.7336, -0.5283, 0.4275, -0.7336, -0.5283, 0.4275, -0.6068, -0.7697, 0.1985, -0.6067, -0.7697, 0.1985, -0.7336, -0.5283, 0.4275, -0.5463, -0.8359, 0.05298, -0.6067, -0.7697, 0.1985, -0.6068, -0.7697, 0.1985, -0.5463, -0.8359, 0.05298, -0.6068, -0.7697, 0.1985, -0.5232, -0.8507, -0.05084, -0.5706, -0.8139, -0.1091, -0.5463, -0.8359, 0.05298, -0.5232, -0.8507, -0.05084, -0.5706, -0.8139, -0.1091, -0.5232, -0.8507, -0.05084, -0.5551, -0.8004, -0.2263, -0.5706, -0.8139, -0.1091, -0.5551, -0.8004, -0.2263, -0.5556, -0.7338, -0.391, -0.682, -0.7175, -0.1415, -0.5556, -0.7338, -0.391, -0.5551, -0.8004, -0.2263, -0.682, -0.7175, -0.1415, -0.5551, -0.8004, -0.2263, -0.5232, -0.8507, -0.05084, -0.6217, -0.7415, 0.2524, -0.682, -0.7175, -0.1415, -0.5232, -0.8507, -0.05084, -0.6217, -0.7415, 0.2524, -0.5232, -0.8507, -0.05084, -0.554, -0.7883, 0.2676, -0.7646, -0.4879, 0.4211, -0.6217, -0.7415, 0.2524, -0.554, -0.7883, 0.2676, -0.7646, -0.4879, 0.4211, -0.554, -0.7883, 0.2676, -0.7124, -0.505, 0.4872, -0.8179, 0.01396, 0.5752, -0.7646, -0.4879, 0.4211, -0.7124, -0.505, 0.4872, -0.8179, 0.01396, 0.5752, -0.7124, -0.505, 0.4872, -0.7846, -0.0228, 0.6195, -0.6217, -0.7415, 0.2524, -0.9335, -0.3537, 0.05858, -0.682, -0.7175, -0.1415, -0.6217, -0.7415, 0.2524, -0.7646, -0.4879, 0.4211, -0.9335, -0.3537, 0.05858, -0.7646, -0.4879, 0.4211, -0.9618, 0.1325, 0.2395, -0.9335, -0.3537, 0.05858, -0.7646, -0.4879, 0.4211, -0.8179, 0.01396, 0.5752, -0.9618, 0.1325, 0.2395, -0.5706, -0.8139, -0.1091, -0.5556, -0.7338, -0.391, -0.6164, -0.7023, -0.356, -0.5201, -0.4446, -0.7293, -0.6164, -0.7023, -0.356, -0.5556, -0.7338, -0.391, -0.5201, -0.4446, -0.7293, -0.7011, -0.5102, -0.4981, -0.6164, -0.7023, -0.356, -0.7011, -0.5102, -0.4981, -0.5201, -0.4446, -0.7293, -0.7977, -0.1347, -0.5878, -0.7011, -0.5102, -0.4981, -0.7977, -0.1347, -0.5878, -0.7843, -0.1825, -0.593, -0.6136, -0.7457, 0.2597, -0.6136, -0.7457, 0.2597, -0.6136, -0.7457, 0.2597, -0.6136, -0.7457, 0.2597, -0.6136, -0.7457, 0.2597, -0.6136, -0.7457, 0.2597, -0.6136, -0.7457, 0.2597, -0.6136, -0.7457, 0.2597, -0.6136, -0.7457, 0.2597, -0.6136, -0.7457, 0.2597, -0.6136, -0.7457, 0.2597, -0.6136, -0.7457, 0.2597, -0.6136, -0.7457, 0.2597, -0.6136, -0.7457, 0.2597, -0.6136, -0.7457, 0.2597, -0.6136, -0.7457, 0.2597, -0.6136, -0.7457, 0.2597, -0.6136, -0.7457, 0.2597, -0.6136, -0.7457, 0.2597, -0.6136, -0.7457, 0.2597, -0.6136, -0.7457, 0.2597, -0.6136, -0.7457, 0.2597, -0.6136, -0.7457, 0.2597, -0.6136, -0.7457, 0.2597, 0.3354, -0.3597, 0.8707, 0.2774, -0.4773, 0.8338, 0.3354, -0.3597, 0.8707, 0.3354, -0.3597, 0.8707, 0.2774, -0.4773, 0.8338, 0.2774, -0.4773, 0.8338, 0.2774, -0.4773, 0.8338, 0.3499, -0.6009, 0.7187, 0.2774, -0.4773, 0.8338, 0.2774, -0.4773, 0.8338, 0.3499, -0.6009, 0.7187, 0.3499, -0.6009, 0.7187, 0.3499, -0.6009, 0.7187, 0.4101, -0.6562, 0.6334, 0.3499, -0.6009, 0.7187, 0.4884, -0.2998, 0.8195, 0.4884, -0.2998, 0.8195, 0.5722, -0.2948, 0.7653, 0.4884, -0.2998, 0.8195, 0.3354, -0.3597, 0.8707, 0.4884, -0.2998, 0.8195, 0.4884, -0.2998, 0.8195, 0.3354, -0.3597, 0.8707, 0.3354, -0.3597, 0.8707, -0.8652, 0.04117, -0.4997, -0.8652, 0.04113, -0.4997, -0.8005, 0.1908, -0.5682, -0.8652, 0.04117, -0.4997, -0.9374, -0.05624, -0.3437, -0.8652, 0.04113, -0.4997, -0.8652, 0.04117, -0.4997, -0.9374, -0.05624, -0.3437, -0.9374, -0.05624, -0.3437, -0.9374, -0.05624, -0.3437, -0.9524, 0.1871, -0.2405, -0.9374, -0.05624, -0.3437, -0.9374, -0.05624, -0.3437, -0.9524, 0.1871, -0.2405, -0.9524, 0.1871, -0.2405, 0.7679, 0.1371, -0.6258, 0.004071, 0.9432, -0.3322, -0.07153, 0.3664, -0.9277, 0.7679, 0.1371, -0.6258, 0.5343, 0.7801, -0.3254, 0.004071, 0.9432, -0.3322, 0.5343, 0.7801, -0.3254, -0.1891, 0.9777, 0.0914, 0.004071, 0.9432, -0.3322, 0.5343, 0.7801, -0.3254, -0.1809, 0.9797, 0.08672, -0.1891, 0.9777, 0.0914, -0.1809, 0.9797, 0.08672, -0.6615, 0.7007, 0.2673, -0.1891, 0.9777, 0.0914, -0.1809, 0.9797, 0.08672, -0.6939, 0.703, 0.1557, -0.6615, 0.7007, 0.2673, -0.6939, 0.703, 0.1557, -0.9618, 0.1325, 0.2395, -0.6615, 0.7007, 0.2673, -0.6939, 0.703, 0.1557, -0.9865, 0.1594, 0.03665, -0.9618, 0.1325, 0.2395, -0.9865, 0.1594, 0.03665, -0.9335, -0.3537, 0.05858, -0.9618, 0.1325, 0.2395, -0.9865, 0.1594, 0.03665, -0.9275, -0.3494, -0.1327, -0.9335, -0.3537, 0.05858, -0.9275, -0.3494, -0.1327, -0.682, -0.7175, -0.1415, -0.9335, -0.3537, 0.05858, -0.9275, -0.3494, -0.1327, -0.6921, -0.6718, -0.2638, -0.682, -0.7175, -0.1415, -0.6921, -0.6718, -0.2638, -0.5556, -0.7338, -0.391, -0.682, -0.7175, -0.1415, -0.6921, -0.6718, -0.2638, -0.3566, -0.8186, -0.4503, -0.5556, -0.7338, -0.391, -0.3566, -0.8186, -0.4503, -0.5201, -0.4446, -0.7293, -0.5556, -0.7338, -0.391, -0.3566, -0.8186, -0.4503, 0.3335, -0.5276, -0.7813, -0.5201, -0.4446, -0.7293, 0.3335, -0.5276, -0.7813, -0.2829, -0.6216, -0.7305, 0.3106, -0.2955, -0.9035, 0.3335, -0.5276, -0.7813, -0.3566, -0.8186, -0.4503, -0.2829, -0.6216, -0.7305, -0.3566, -0.8186, -0.4503, -0.633, -0.5623, -0.5321, -0.2829, -0.6216, -0.7305, -0.3566, -0.8186, -0.4503, -0.6921, -0.6718, -0.2638, -0.633, -0.5623, -0.5321, -0.6921, -0.6718, -0.2638, -0.8587, -0.3015, -0.4143, -0.633, -0.5623, -0.5321, -0.6921, -0.6718, -0.2638, -0.9275, -0.3494, -0.1327, -0.8587, -0.3015, -0.4143, -0.9275, -0.3494, -0.1327, -0.9358, 0.2016, -0.2892, -0.8587, -0.3015, -0.4143, -0.9275, -0.3494, -0.1327, -0.9865, 0.1594, 0.03665, -0.9358, 0.2016, -0.2892, -0.9865, 0.1594, 0.03665, -0.695, 0.6769, -0.2423, -0.9358, 0.2016, -0.2892, -0.9865, 0.1594, 0.03665, -0.6939, 0.703, 0.1557, -0.695, 0.6769, -0.2423, -0.6939, 0.703, 0.1557, -0.3332, 0.8733, -0.3555, -0.695, 0.6769, -0.2423, -0.6939, 0.703, 0.1557, -0.1809, 0.9797, 0.08672, -0.3332, 0.8733, -0.3555, -0.1809, 0.9797, 0.08672, 0.2576, 0.6957, -0.6706, -0.3332, 0.8733, -0.3555, -0.1809, 0.9797, 0.08672, 0.5343, 0.7801, -0.3254, 0.2576, 0.6957, -0.6706, 0.5343, 0.7801, -0.3254, 0.6195, 0.181, -0.7639, 0.2576, 0.6957, -0.6706, 0.5343, 0.7801, -0.3254, 0.7679, 0.1371, -0.6258, 0.6195, 0.181, -0.7639, 0.7679, 0.1371, -0.6258, 0.3106, -0.2955, -0.9035, 0.6195, 0.181, -0.7639, 0.7679, 0.1371, -0.6258, 0.3335, -0.5276, -0.7813, 0.3106, -0.2955, -0.9035, 0.3335, -0.5276, -0.7813, 0.7679, 0.1371, -0.6258, -0.07153, 0.3664, -0.9277, 0.3335, -0.5276, -0.7813, -0.07153, 0.3664, -0.9277, -0.5201, -0.4446, -0.7293, -0.9358, 0.2016, -0.2892, -0.633, -0.5623, -0.5321, -0.8587, -0.3015, -0.4143, -0.9358, 0.2016, -0.2892, -0.2829, -0.6216, -0.7305, -0.633, -0.5623, -0.5321, -0.9358, 0.2016, -0.2892, 0.3106, -0.2955, -0.9035, -0.2829, -0.6216, -0.7305, -0.9358, 0.2016, -0.2892, 0.6195, 0.181, -0.7639, 0.3106, -0.2955, -0.9035, -0.9358, 0.2016, -0.2892, 0.2576, 0.6957, -0.6706, 0.6195, 0.181, -0.7639, -0.9358, 0.2016, -0.2892, -0.3332, 0.8733, -0.3555, 0.2576, 0.6957, -0.6706, -0.9358, 0.2016, -0.2892, -0.695, 0.6769, -0.2423, -0.3332, 0.8733, -0.3555, -0.8043, 0.57, -0.1678, -0.6485, 0.6114, 0.4535, -0.6485, 0.6114, 0.4535, -0.8043, 0.57, -0.1678, -0.6485, 0.6114, 0.4535, -0.8043, 0.57, -0.1678, -0.6525, 0.3205, -0.6866, -0.8043, 0.57, -0.1678, -0.8043, 0.57, -0.1678, -0.6525, 0.3205, -0.6866, -0.8043, 0.57, -0.1678, -0.6525, 0.3205, -0.6866, -0.3006, -0.02959, -0.9533, -0.6525, 0.3205, -0.6866, -0.6525, 0.3205, -0.6866, -0.3006, -0.02959, -0.9533, -0.6525, 0.3205, -0.6866, -0.3006, -0.02958, -0.9533, 0.1895, -0.4038, -0.895, -0.3006, -0.02959, -0.9533, -0.3006, -0.02958, -0.9533, 0.1895, -0.4038, -0.895, -0.3006, -0.02958, -0.9533, 0.1895, -0.4038, -0.895, 0.6429, -0.621, -0.4484, 0.1895, -0.4038, -0.895, 0.1895, -0.4038, -0.895, 0.6429, -0.621, -0.4484, 0.6429, -0.621, -0.4485, 0.1895, -0.4038, -0.895, 0.6429, -0.621, -0.4484, 0.8043, -0.57, 0.1678, 0.6429, -0.621, -0.4485, 0.6429, -0.621, -0.4484, 0.8043, -0.57, 0.1678, 0.8043, -0.57, 0.1678, 0.8043, -0.57, 0.1678, 0.6525, -0.3205, 0.6867, 0.8043, -0.57, 0.1678, 0.8043, -0.57, 0.1678, 0.6525, -0.3205, 0.6866, 0.6525, -0.3205, 0.6867, 0.6525, -0.3205, 0.6866, 0.2812, 0.03281, 0.9591, 0.6525, -0.3205, 0.6867, 0.6525, -0.3205, 0.6866, 0.2812, 0.03282, 0.9591, 0.2812, 0.03281, 0.9591, 0.2812, 0.03282, 0.9591, -0.2142, 0.3937, 0.8939, 0.2812, 0.03281, 0.9591, 0.2812, 0.03282, 0.9591, -0.2143, 0.3939, 0.8938, -0.2142, 0.3937, 0.8939, -0.6485, 0.6114, 0.4535, -0.2142, 0.3937, 0.8939, -0.2143, 0.3939, 0.8938, -0.6485, 0.6114, 0.4535, -0.6485, 0.6114, 0.4535, -0.2142, 0.3937, 0.8939])] * 3)])
me_engineergib004_physics = bpy.data.meshes.new('engineergib004_physics')
me_engineergib004_physics.from_pydata([(-9.652, -1.055, 54.11), (-8.22, -1.742, 55.53), (-9.003, -0.1822, 56.56), (-9.923, 0.1189, 55.34), (-9.662, -1.237, 53.57), (-11.29, 0.6168, 53.25), (-7.726, -2.28, 55.15), (-9.236, -1.627, 53.46), (-10.18, -0.984, 51.59), (-6.917, -2.106, 56.48), (-4.836, -4.298, 51.51), (-9.294, 4.54, 56.58), (-10.25, 2.175, 56.41), (-9.318, 1.734, 57.57), (-8.158, 4.176, 57.93), (-11.44, 2.813, 54.18), (-10.46, 4.769, 54.12), (-5.422, 5.997, 56.59), (-6.586, 6.421, 54.22), (-5.218, -3.815, 52.83), (-6.615, 3.957, 58.55), (-4.211, 6.686, 54.48), (-7.908, 1.344, 58.7), (-4.21, 3.714, 42.59), (-7.257, 6.535, 46.16), (-0.4937, 7.169, 46.94), (-4.297, 3.031, 41.99), (-9.398, 6.457, 46.66), (-4.442, 0.9485, 41.41), (-11.39, 2.579, 46.12), (-12.03, 4.403, 46.59), (-2.719, 2.741, 43.08), (-3.418, -1.147, 41.73), (-10.33, 1.367, 45.74), (-4.344, -4.508, 49.74), (-8.673, 6.743, 49.48), (-11.12, 5.79, 46.9), (-3.446, 7.071, 51.75), (-1.836, -2.727, 42.7), (-0.3, 5.847, 47.03)], [], [(0, 1, 2), (3, 0, 2), (4, 1, 0), (4, 0, 5), (0, 3, 5), (4, 6, 1), (7, 6, 4), (4, 8, 7), (8, 4, 5), (6, 9, 1), (1, 9, 2), (7, 10, 6), (8, 10, 7), (11, 12, 13), (14, 11, 13), (12, 11, 15), (15, 11, 16), (17, 11, 14), (11, 17, 18), (11, 18, 16), (3, 12, 5), (12, 3, 13), (3, 2, 13), (6, 19, 9), (10, 19, 6), (17, 14, 20), (17, 20, 21), (18, 17, 21), (12, 15, 5), (22, 13, 2), (2, 9, 22), (14, 13, 22), (22, 20, 14), (9, 20, 22), (23, 24, 25), (26, 23, 25), (24, 23, 27), (27, 23, 26), (28, 29, 30), (26, 28, 30), (31, 28, 26), (28, 31, 32), (29, 28, 33), (33, 28, 32), (8, 34, 10), (33, 34, 8), (8, 29, 33), (29, 8, 5), (16, 18, 35), (18, 21, 35), (15, 16, 30), (5, 15, 30), (36, 27, 26), (36, 26, 30), (27, 36, 35), (36, 16, 35), (16, 36, 30), (24, 27, 25), (21, 37, 35), (37, 21, 25), (35, 37, 25), (31, 25, 38), (31, 26, 25), (31, 38, 32), (19, 20, 9), (10, 39, 19), (10, 34, 39), (29, 5, 30), (27, 35, 25), (21, 20, 39), (39, 25, 21), (38, 25, 39), (33, 32, 38), (38, 34, 33), (39, 34, 38), (39, 20, 19)])
me_engineergib004_physics.polygons.foreach_set('use_smooth', [True] * 76)
_uv = me_engineergib004_physics.uv_layers.new(name='UVMap')
_uv.uv.foreach_set('vector', [0.0, 0.0, 0.0, 0.0, 0.0, 0.0, 0.0, 0.0, 0.0, 0.0, 0.0, 0.0, 0.0, 0.0, 0.0, 0.0, 0.0, 0.0, 0.0, 0.0, 0.0, 0.0, 0.0, 0.0, 0.0, 0.0, 0.0, 0.0, 0.0, 0.0, 0.0, 0.0, 0.0, 0.0, 0.0, 0.0, 0.0, 0.0, 0.0, 0.0, 0.0, 0.0, 0.0, 0.0, 0.0, 0.0, 0.0, 0.0, 0.0, 0.0, 0.0, 0.0, 0.0, 0.0, 0.0, 0.0, 0.0, 0.0, 0.0, 0.0, 0.0, 0.0, 0.0, 0.0, 0.0, 0.0, 0.0, 0.0, 0.0, 0.0, 0.0, 0.0, 0.0, 0.0, 0.0, 0.0, 0.0, 0.0, 0.0, 0.0, 0.0, 0.0, 0.0, 0.0, 0.0, 0.0, 0.0, 0.0, 0.0, 0.0, 0.0, 0.0, 0.0, 0.0, 0.0, 0.0, 0.0, 0.0, 0.0, 0.0, 0.0, 0.0, 0.0, 0.0, 0.0, 0.0, 0.0, 0.0, 0.0, 0.0, 0.0, 0.0, 0.0, 0.0, 0.0, 0.0, 0.0, 0.0, 0.0, 0.0, 0.0, 0.0, 0.0, 0.0, 0.0, 0.0, 0.0, 0.0, 0.0, 0.0, 0.0, 0.0, 0.0, 0.0, 0.0, 0.0, 0.0, 0.0, 0.0, 0.0, 0.0, 0.0, 0.0, 0.0, 0.0, 0.0, 0.0, 0.0, 0.0, 0.0, 0.0, 0.0, 0.0, 0.0, 0.0, 0.0, 0.0, 0.0, 0.0, 0.0, 0.0, 0.0, 0.0, 0.0, 0.0, 0.0, 0.0, 0.0, 0.0, 0.0, 0.0, 0.0, 0.0, 0.0, 0.0, 0.0, 0.0, 0.0, 0.0, 0.0, 0.0, 0.0, 0.0, 0.0, 0.0, 0.0, 0.0, 0.0, 0.0, 0.0, 0.0, 0.0, 0.0, 0.0, 0.0, 0.0, 0.0, 0.0, 0.0, 0.0, 0.0, 0.0, 0.0, 0.0, 0.0, 0.0, 0.0, 0.0, 0.0, 0.0, 0.0, 0.0, 0.0, 0.0, 0.0, 0.0, 0.0, 0.0, 0.0, 0.0, 0.0, 0.0, 0.0, 0.0, 0.0, 0.0, 0.0, 0.0, 0.0, 0.0, 0.0, 0.0, 0.0, 0.0, 0.0, 0.0, 0.0, 0.0, 0.0, 0.0, 0.0, 0.0, 0.0, 0.0, 0.0, 0.0, 0.0, 0.0, 0.0, 0.0, 0.0, 0.0, 0.0, 0.0, 0.0, 0.0, 0.0, 0.0, 0.0, 0.0, 0.0, 0.0, 0.0, 0.0, 0.0, 0.0, 0.0, 0.0, 0.0, 0.0, 0.0, 0.0, 0.0, 0.0, 0.0, 0.0, 0.0, 0.0, 0.0, 0.0, 0.0, 0.0, 0.0, 0.0, 0.0, 0.0, 0.0, 0.0, 0.0, 0.0, 0.0, 0.0, 0.0, 0.0, 0.0, 0.0, 0.0, 0.0, 0.0, 0.0, 0.0, 0.0, 0.0, 0.0, 0.0, 0.0, 0.0, 0.0, 0.0, 0.0, 0.0, 0.0, 0.0, 0.0, 0.0, 0.0, 0.0, 0.0, 0.0, 0.0, 0.0, 0.0, 0.0, 0.0, 0.0, 0.0, 0.0, 0.0, 0.0, 0.0, 0.0, 0.0, 0.0, 0.0, 0.0, 0.0, 0.0, 0.0, 0.0, 0.0, 0.0, 0.0, 0.0, 0.0, 0.0, 0.0, 0.0, 0.0, 0.0, 0.0, 0.0, 0.0, 0.0, 0.0, 0.0, 0.0, 0.0, 0.0, 0.0, 0.0, 0.0, 0.0, 0.0, 0.0, 0.0, 0.0, 0.0, 0.0, 0.0, 0.0, 0.0, 0.0, 0.0, 0.0, 0.0, 0.0, 0.0, 0.0, 0.0, 0.0, 0.0, 0.0, 0.0, 0.0, 0.0, 0.0, 0.0, 0.0, 0.0, 0.0, 0.0, 0.0, 0.0, 0.0, 0.0, 0.0, 0.0, 0.0, 0.0, 0.0, 0.0, 0.0, 0.0, 0.0, 0.0, 0.0, 0.0, 0.0, 0.0, 0.0, 0.0, 0.0, 0.0, 0.0, 0.0, 0.0, 0.0, 0.0, 0.0, 0.0, 0.0, 0.0, 0.0, 0.0, 0.0, 0.0, 0.0, 0.0, 0.0, 0.0, 0.0, 0.0, 0.0, 0.0, 0.0, 0.0, 0.0, 0.0, 0.0, 0.0, 0.0, 0.0, 0.0, 0.0, 0.0, 0.0, 0.0, 0.0, 0.0, 0.0, 0.0, 0.0, 0.0, 0.0, 0.0, 0.0])
me_engineergib004_physics.materials.append(mat_phy)
me_engineergib004_physics.use_remesh_fix_poles = True
me_engineergib004_physics.use_remesh_preserve_attributes = False
me_engineergib004_physics.use_mirror_vertex_groups = False
me_engineergib004_physics.update()
me_engineergib004_physics.normals_split_custom_set([tuple(v) for v in zip(*[iter([0.5996, -0.3584, -0.7156, 0.6725, -0.4046, -0.6198, 0.5474, -0.5557, -0.6258, 0.4399, -0.4411, -0.7823, 0.5996, -0.3584, -0.7156, 0.5474, -0.5557, -0.6258, 0.6934, -0.1792, -0.6979, 0.6725, -0.4046, -0.6198, 0.5996, -0.3584, -0.7156, 0.6934, -0.1792, -0.6979, 0.5996, -0.3584, -0.7156, 0.3471, -0.07905, -0.9345, 0.5996, -0.3584, -0.7156, 0.4399, -0.4411, -0.7823, 0.3471, -0.07905, -0.9345, 0.6934, -0.1792, -0.6979, 0.8726, -0.1969, -0.447, 0.6725, -0.4046, -0.6198, 0.8527, -0.04879, -0.5201, 0.8726, -0.1969, -0.447, 0.6934, -0.1792, -0.6979, 0.6934, -0.1792, -0.6979, 0.7356, 0.1805, -0.653, 0.8527, -0.04879, -0.5201, 0.7356, 0.1805, -0.653, 0.6934, -0.1792, -0.6979, 0.3471, -0.07905, -0.9345, 0.8726, -0.1969, -0.447, 0.5345, -0.7186, 0.4449, 0.6725, -0.4046, -0.6198, 0.6725, -0.4046, -0.6198, 0.5345, -0.7186, 0.4449, 0.5474, -0.5557, -0.6258, 0.8527, -0.04879, -0.5201, 0.9015, -0.2767, 0.3327, 0.8726, -0.1969, -0.447, 0.7356, 0.1805, -0.653, 0.9015, -0.2767, 0.3327, 0.8527, -0.04879, -0.5201, -0.6723, -0.4653, -0.5757, 0.08246, -0.517, -0.852, 0.06704, -0.6741, -0.7356, -0.4978, -0.7441, -0.4456, -0.6723, -0.4653, -0.5757, 0.06704, -0.6741, -0.7356, 0.08246, -0.517, -0.852, -0.6723, -0.4653, -0.5757, -0.1731, -0.2399, -0.9552, -0.1731, -0.2399, -0.9552, -0.6723, -0.4653, -0.5757, -0.7404, -0.2189, -0.6356, -0.867, -0.4754, -0.1494, -0.6723, -0.4653, -0.5757, -0.4978, -0.7441, -0.4456, -0.6723, -0.4653, -0.5757, -0.867, -0.4754, -0.1494, -0.9226, -0.2355, -0.3055, -0.6723, -0.4653, -0.5757, -0.9226, -0.2355, -0.3055, -0.7404, -0.2189, -0.6356, 0.4399, -0.4411, -0.7823, 0.08246, -0.517, -0.852, 0.3471, -0.07905, -0.9345, 0.08246, -0.517, -0.852, 0.4399, -0.4411, -0.7823, 0.06704, -0.6741, -0.7356, 0.4399, -0.4411, -0.7823, 0.5474, -0.5557, -0.6258, 0.06704, -0.6741, -0.7356, 0.8726, -0.1969, -0.447, 0.2369, -0.4599, 0.8558, 0.5345, -0.7186, 0.4449, 0.9015, -0.2767, 0.3327, 0.2369, -0.4599, 0.8558, 0.8726, -0.1969, -0.447, -0.867, -0.4754, -0.1494, -0.4978, -0.7441, -0.4456, 0.1395, -0.5173, 0.8443, -0.867, -0.4754, -0.1494, 0.1395, -0.5173, 0.8443, -0.648, -0.4457, 0.6176, -0.9226, -0.2355, -0.3055, -0.867, -0.4754, -0.1494, -0.648, -0.4457, 0.6176, 0.08246, -0.517, -0.852, -0.1731, -0.2399, -0.9552, 0.3471, -0.07905, -0.9345, 0.2927, -0.9369, -0.1913, 0.06704, -0.6741, -0.7356, 0.5474, -0.5557, -0.6258, 0.5474, -0.5557, -0.6258, 0.5345, -0.7186, 0.4449, 0.2927, -0.9369, -0.1913, -0.4978, -0.7441, -0.4456, 0.06704, -0.6741, -0.7356, 0.2927, -0.9369, -0.1913, 0.2927, -0.9369, -0.1913, 0.1395, -0.5173, 0.8443, -0.4978, -0.7441, -0.4456, 0.5345, -0.7186, 0.4449, 0.1395, -0.5173, 0.8443, 0.2927, -0.9369, -0.1913, -0.7506, 0.6596, -0.03893, -0.8007, 0.5974, -0.04483, -0.8595, 0.3923, 0.3278, -0.4532, 0.8753, -0.1688, -0.7506, 0.6596, -0.03893, -0.8595, 0.3923, 0.3278, -0.8007, 0.5974, -0.04483, -0.7506, 0.6596, -0.03893, -0.9005, 0.3896, -0.1932, -0.9005, 0.3896, -0.1932, -0.7506, 0.6596, -0.03893, -0.4532, 0.8753, -0.1688, 0.02102, 0.9149, -0.4032, 0.3571, 0.4037, -0.8423, -0.2194, 0.3955, -0.8919, -0.4532, 0.8753, -0.1688, 0.02102, 0.9149, -0.4032, -0.2194, 0.3955, -0.8919, -0.2022, 0.7098, 0.6748, 0.02102, 0.9149, -0.4032, -0.4532, 0.8753, -0.1688, 0.02102, 0.9149, -0.4032, -0.2022, 0.7098, 0.6748, 0.4575, 0.862, -0.2182, 0.3571, 0.4037, -0.8423, 0.02102, 0.9149, -0.4032, 0.715, 0.4145, -0.5631, 0.715, 0.4145, -0.5631, 0.02102, 0.9149, -0.4032, 0.4575, 0.862, -0.2182, 0.7356, 0.1805, -0.653, 0.9782, 0.1141, 0.1738, 0.9015, -0.2767, 0.3327, 0.715, 0.4145, -0.5631, 0.9782, 0.1141, 0.1738, 0.7356, 0.1805, -0.653, 0.7356, 0.1805, -0.653, 0.3571, 0.4037, -0.8423, 0.715, 0.4145, -0.5631, 0.3571, 0.4037, -0.8423, 0.7356, 0.1805, -0.653, 0.3471, -0.07905, -0.9345, -0.7404, -0.2189, -0.6356, -0.9226, -0.2355, -0.3055, -0.9758, -0.06686, -0.2081, -0.9226, -0.2355, -0.3055, -0.648, -0.4457, 0.6176, -0.9758, -0.06686, -0.2081, -0.1731, -0.2399, -0.9552, -0.7404, -0.2189, -0.6356, -0.2194, 0.3955, -0.8919, 0.3471, -0.07905, -0.9345, -0.1731, -0.2399, -0.9552, -0.2194, 0.3955, -0.8919, -0.7521, 0.3014, -0.5862, -0.9005, 0.3896, -0.1932, -0.4532, 0.8753, -0.1688, -0.7521, 0.3014, -0.5862, -0.4532, 0.8753, -0.1688, -0.2194, 0.3955, -0.8919, -0.9005, 0.3896, -0.1932, -0.7521, 0.3014, -0.5862, -0.9758, -0.06686, -0.2081, -0.7521, 0.3014, -0.5862, -0.7404, -0.2189, -0.6356, -0.9758, -0.06686, -0.2081, -0.7404, -0.2189, -0.6356, -0.7521, 0.3014, -0.5862, -0.2194, 0.3955, -0.8919, -0.8007, 0.5974, -0.04483, -0.9005, 0.3896, -0.1932, -0.8595, 0.3923, 0.3278, -0.648, -0.4457, 0.6176, -0.9983, -0.04527, -0.03785, -0.9758, -0.06686, -0.2081, -0.9983, -0.04527, -0.03785, -0.648, -0.4457, 0.6176, -0.8595, 0.3923, 0.3278, -0.9758, -0.06686, -0.2081, -0.9983, -0.04527, -0.03785, -0.8595, 0.3923, 0.3278, -0.2022, 0.7098, 0.6748, -0.8595, 0.3923, 0.3278, 0.7553, 0.381, 0.5332, -0.2022, 0.7098, 0.6748, -0.4532, 0.8753, -0.1688, -0.8595, 0.3923, 0.3278, -0.2022, 0.7098, 0.6748, 0.7553, 0.381, 0.5332, 0.4575, 0.862, -0.2182, 0.2369, -0.4599, 0.8558, 0.1395, -0.5173, 0.8443, 0.5345, -0.7186, 0.4449, 0.9015, -0.2767, 0.3327, 0.1924, -0.3623, 0.912, 0.2369, -0.4599, 0.8558, 0.9015, -0.2767, 0.3327, 0.9782, 0.1141, 0.1738, 0.1924, -0.3623, 0.912, 0.3571, 0.4037, -0.8423, 0.3471, -0.07905, -0.9345, -0.2194, 0.3955, -0.8919, -0.9005, 0.3896, -0.1932, -0.9758, -0.06686, -0.2081, -0.8595, 0.3923, 0.3278, -0.648, -0.4457, 0.6176, 0.1395, -0.5173, 0.8443, 0.1924, -0.3623, 0.912, 0.1924, -0.3623, 0.912, -0.8595, 0.3923, 0.3278, -0.648, -0.4457, 0.6176, 0.7553, 0.381, 0.5332, -0.8595, 0.3923, 0.3278, 0.1924, -0.3623, 0.912, 0.715, 0.4145, -0.5631, 0.4575, 0.862, -0.2182, 0.7553, 0.381, 0.5332, 0.7553, 0.381, 0.5332, 0.9782, 0.1141, 0.1738, 0.715, 0.4145, -0.5631, 0.1924, -0.3623, 0.912, 0.9782, 0.1141, 0.1738, 0.7553, 0.381, 0.5332, 0.1924, -0.3623, 0.912, 0.1395, -0.5173, 0.8443, 0.2369, -0.4599, 0.8558])] * 3)])

# ---- objects
ob_engineergib004_reference = bpy.data.objects.new('engineergib004_reference', me_engineergib004_reference)
ob_engineergib004_physics = bpy.data.objects.new('engineergib004_physics', me_engineergib004_physics)

# ---- transforms, parenting, visibility, modifiers, constraints
ob_engineergib004_reference.location = (0.0, 0.0, 0.0)
ob_engineergib004_reference.lineart.crease_threshold = 0.0
_vg = ob_engineergib004_reference.vertex_groups.new(name='polymsh')
ob_engineergib004_physics.location = (0.0, 0.0, 0.0)
ob_engineergib004_physics.display_type = 'SOLID'
ob_engineergib004_physics.show_wire = True
ob_engineergib004_physics.lineart.crease_threshold = 0.0
_vg = ob_engineergib004_physics.vertex_groups.new(name='polymsh')

# ---- collection membership
scene.collection.objects.link(ob_engineergib004_reference)
scene.collection.objects.link(ob_engineergib004_physics)

# ---- scene / render settings (as saved in the file)
scene.frame_start = 1; scene.frame_end = 250; scene.frame_set(0)
scene.render.engine = 'BLENDER_EEVEE_NEXT'
scene.cycles.use_denoising = False
scene.cycles.samples = 128
scene.cycles.sampling_pattern = 'TABULATED_SOBOL'
scene.cycles.use_adaptive_sampling = False
scene.cycles.use_light_tree = False
scene.view_settings.view_transform = 'Filmic'
bpy.context.view_layer.update()

# ---- added for rendering (the .blend has no active camera and no usable light): camera, sun + grey world if the file has none
cam_auto = bpy.data.cameras.new('AutoCamera')
cam_auto.lens = 50.0
cam_auto.sensor_width = 36.0
cam_auto.clip_end = 1000.0
ob_auto_camera = bpy.data.objects.new('AutoCamera', cam_auto)
scene.collection.objects.link(ob_auto_camera)
ob_auto_camera.location = (15.9806, -25.2423, 67.7683)
ob_auto_camera.rotation_euler = (1.09748, -7.21219e-08, 0.694738)
scene.camera = ob_auto_camera
light_auto_sun = bpy.data.lights.new('AutoSun', 'SUN')
light_auto_sun.energy = 3.0
light_auto_sun.angle = 0.0523599
ob_auto_sun = bpy.data.objects.new('AutoSun', light_auto_sun)
scene.collection.objects.link(ob_auto_sun)
ob_auto_sun.rotation_euler = (0.872665, 0.174533, 0.523599)
if scene.world is None:
    world_auto = bpy.data.worlds.new('AutoWorld')
    world_auto.color = (0.3, 0.3, 0.3)
    scene.world = world_auto
bpy.context.view_layer.update()
